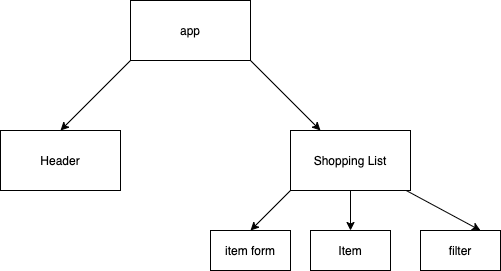

The diagram above was exported from draw.io. Its source (the exported page's mxGraphModel, read from the mxfile embedded in the PNG):
<mxGraphModel dx="449" dy="553" grid="1" gridSize="10" guides="1" tooltips="1" connect="1" arrows="1" fold="1" page="1" pageScale="1" pageWidth="850" pageHeight="1100" math="0" shadow="0">
  <root>
    <mxCell id="0" />
    <mxCell id="1" parent="0" />
    <mxCell id="5" style="edgeStyle=none;html=1;exitX=1;exitY=1;exitDx=0;exitDy=0;" edge="1" parent="1" source="2" target="6">
      <mxGeometry relative="1" as="geometry">
        <mxPoint x="420" y="190" as="targetPoint" />
      </mxGeometry>
    </mxCell>
    <mxCell id="12" style="edgeStyle=none;html=1;exitX=0;exitY=1;exitDx=0;exitDy=0;entryX=0.5;entryY=0;entryDx=0;entryDy=0;" edge="1" parent="1" source="2" target="11">
      <mxGeometry relative="1" as="geometry" />
    </mxCell>
    <mxCell id="2" value="app" style="rounded=0;whiteSpace=wrap;html=1;" vertex="1" parent="1">
      <mxGeometry x="220" y="60" width="120" height="60" as="geometry" />
    </mxCell>
    <mxCell id="8" style="edgeStyle=none;html=1;exitX=0.5;exitY=1;exitDx=0;exitDy=0;entryX=0.5;entryY=0;entryDx=0;entryDy=0;" edge="1" parent="1" source="6" target="7">
      <mxGeometry relative="1" as="geometry" />
    </mxCell>
    <mxCell id="15" style="edgeStyle=none;html=1;exitX=0;exitY=1;exitDx=0;exitDy=0;entryX=0.5;entryY=0;entryDx=0;entryDy=0;" edge="1" parent="1" source="6" target="14">
      <mxGeometry relative="1" as="geometry" />
    </mxCell>
    <mxCell id="17" style="edgeStyle=none;html=1;entryX=0.75;entryY=0;entryDx=0;entryDy=0;" edge="1" parent="1" source="6" target="16">
      <mxGeometry relative="1" as="geometry" />
    </mxCell>
    <mxCell id="6" value="Shopping List" style="rounded=0;whiteSpace=wrap;html=1;" vertex="1" parent="1">
      <mxGeometry x="380" y="190" width="120" height="60" as="geometry" />
    </mxCell>
    <mxCell id="7" value="Item" style="rounded=0;whiteSpace=wrap;html=1;" vertex="1" parent="1">
      <mxGeometry x="400" y="290" width="80" height="40" as="geometry" />
    </mxCell>
    <mxCell id="11" value="Header" style="rounded=0;whiteSpace=wrap;html=1;" vertex="1" parent="1">
      <mxGeometry x="90" y="190" width="120" height="60" as="geometry" />
    </mxCell>
    <mxCell id="14" value="item form" style="rounded=0;whiteSpace=wrap;html=1;" vertex="1" parent="1">
      <mxGeometry x="300" y="290" width="80" height="40" as="geometry" />
    </mxCell>
    <mxCell id="16" value="filter" style="rounded=0;whiteSpace=wrap;html=1;" vertex="1" parent="1">
      <mxGeometry x="510" y="290" width="80" height="40" as="geometry" />
    </mxCell>
  </root>
</mxGraphModel>